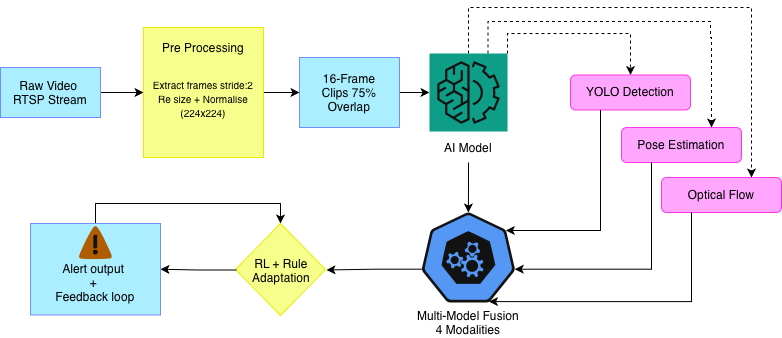

The diagram above was exported from draw.io. Its source (the exported page's mxGraphModel, read from the mxfile embedded in the PNG):
<mxGraphModel dx="976" dy="602" grid="1" gridSize="10" guides="1" tooltips="1" connect="1" arrows="1" fold="1" page="1" pageScale="1" pageWidth="827" pageHeight="1169" math="0" shadow="0">
  <root>
    <mxCell id="0" />
    <mxCell id="1" parent="0" />
    <mxCell id="7Dxi52zrED5bAnGkbwce-15" edge="1" parent="1" source="7Dxi52zrED5bAnGkbwce-1" style="edgeStyle=orthogonalEdgeStyle;rounded=0;orthogonalLoop=1;jettySize=auto;html=1;exitX=1;exitY=0.5;exitDx=0;exitDy=0;entryX=0;entryY=0.5;entryDx=0;entryDy=0;strokeColor=light-dark(#000000,#000000);" target="7Dxi52zrED5bAnGkbwce-4">
      <mxGeometry relative="1" as="geometry" />
    </mxCell>
    <mxCell id="7Dxi52zrED5bAnGkbwce-1" parent="1" style="rounded=0;whiteSpace=wrap;html=1;fillColor=light-dark(#0050EF,#AAEEFF);fontColor=#ffffff;strokeColor=light-dark(#001DBC,#728EFF);" value="" vertex="1">
      <mxGeometry height="50" width="100" x="40" y="250" as="geometry" />
    </mxCell>
    <mxCell id="7Dxi52zrED5bAnGkbwce-2" parent="1" style="text;html=1;whiteSpace=wrap;strokeColor=none;fillColor=none;align=center;verticalAlign=middle;rounded=0;" value="&lt;span style=&quot;color: light-dark(rgb(0, 0, 0), rgb(0, 0, 0));&quot;&gt;Raw Video&amp;nbsp;&lt;/span&gt;&lt;div&gt;&lt;span style=&quot;color: light-dark(rgb(0, 0, 0), rgb(0, 0, 0));&quot;&gt;RTSP Stream&lt;/span&gt;&lt;/div&gt;" vertex="1">
      <mxGeometry height="30" width="80" x="50" y="260" as="geometry" />
    </mxCell>
    <mxCell id="7Dxi52zrED5bAnGkbwce-16" edge="1" parent="1" source="7Dxi52zrED5bAnGkbwce-4" style="edgeStyle=orthogonalEdgeStyle;rounded=0;orthogonalLoop=1;jettySize=auto;html=1;exitX=1;exitY=0.5;exitDx=0;exitDy=0;entryX=0;entryY=0.5;entryDx=0;entryDy=0;strokeColor=light-dark(#000000,#000000);" target="7Dxi52zrED5bAnGkbwce-7">
      <mxGeometry relative="1" as="geometry" />
    </mxCell>
    <mxCell id="7Dxi52zrED5bAnGkbwce-4" parent="1" style="rounded=0;whiteSpace=wrap;html=1;fillColor=light-dark(#0050EF,#F7FF8C);fontColor=#ffffff;strokeColor=light-dark(#001DBC,#EBEB00);" value="" vertex="1">
      <mxGeometry height="130" width="120" x="183" y="210" as="geometry" />
    </mxCell>
    <mxCell id="7Dxi52zrED5bAnGkbwce-5" parent="1" style="text;html=1;whiteSpace=wrap;strokeColor=none;fillColor=none;align=center;verticalAlign=middle;rounded=0;" value="&lt;font&gt;&lt;span style=&quot;caret-color: rgb(0, 0, 0); color: light-dark(rgb(0, 0, 0), rgb(0, 0, 0));&quot;&gt;Pre Processing&lt;/span&gt;&lt;/font&gt;" vertex="1">
      <mxGeometry height="30" width="100" x="193" y="215" as="geometry" />
    </mxCell>
    <mxCell id="7Dxi52zrED5bAnGkbwce-6" parent="1" style="text;html=1;whiteSpace=wrap;strokeColor=none;fillColor=none;align=center;verticalAlign=middle;rounded=0;" value="&lt;span style=&quot;text-align: left; color: light-dark(rgb(0, 0, 0), rgb(0, 0, 0));&quot;&gt;&lt;font style=&quot;font-size: 10px;&quot;&gt;Extract frames stride:2&lt;/font&gt;&lt;/span&gt;&lt;div&gt;&lt;span style=&quot;text-align: left; color: light-dark(rgb(0, 0, 0), rgb(0, 0, 0));&quot;&gt;&lt;font style=&quot;font-size: 10px;&quot;&gt;Re size + Normalise (224x224)&lt;/font&gt;&lt;/span&gt;&lt;/div&gt;&lt;div&gt;&lt;span style=&quot;text-align: left; color: light-dark(rgb(0, 0, 0), rgb(0, 0, 0));&quot;&gt;&lt;font style=&quot;font-size: 10px;&quot;&gt;&lt;br&gt;&lt;/font&gt;&lt;/span&gt;&lt;/div&gt;" vertex="1">
      <mxGeometry height="84" width="110" x="188" y="246" as="geometry" />
    </mxCell>
    <mxCell id="7Dxi52zrED5bAnGkbwce-17" edge="1" parent="1" source="7Dxi52zrED5bAnGkbwce-7" style="edgeStyle=orthogonalEdgeStyle;rounded=0;orthogonalLoop=1;jettySize=auto;html=1;exitX=1;exitY=0.5;exitDx=0;exitDy=0;strokeColor=light-dark(#000000,#000000);" target="7Dxi52zrED5bAnGkbwce-9">
      <mxGeometry relative="1" as="geometry" />
    </mxCell>
    <mxCell id="7Dxi52zrED5bAnGkbwce-7" parent="1" style="rounded=0;whiteSpace=wrap;html=1;fillColor=light-dark(#0050EF,#AAEEFF);fontColor=#ffffff;strokeColor=light-dark(#001DBC,#728EFF);" value="" vertex="1">
      <mxGeometry height="70" width="100" x="339" y="240" as="geometry" />
    </mxCell>
    <mxCell id="7Dxi52zrED5bAnGkbwce-8" parent="1" style="text;html=1;whiteSpace=wrap;strokeColor=none;fillColor=none;align=center;verticalAlign=middle;rounded=0;" value="&lt;font&gt;&lt;span style=&quot;caret-color: rgb(0, 0, 0); color: light-dark(rgb(0, 0, 0), rgb(0, 0, 0));&quot;&gt;16-Frame Clips 75% Overlap&lt;/span&gt;&lt;/font&gt;" vertex="1">
      <mxGeometry height="30" width="80" x="349" y="260" as="geometry" />
    </mxCell>
    <mxCell id="7Dxi52zrED5bAnGkbwce-32" edge="1" parent="1" source="7Dxi52zrED5bAnGkbwce-9" style="edgeStyle=orthogonalEdgeStyle;rounded=0;orthogonalLoop=1;jettySize=auto;html=1;exitX=1;exitY=0;exitDx=0;exitDy=0;exitPerimeter=0;entryX=0.5;entryY=0;entryDx=0;entryDy=0;dashed=1;strokeColor=light-dark(#000000,#000000);" target="7Dxi52zrED5bAnGkbwce-18">
      <mxGeometry relative="1" as="geometry" />
    </mxCell>
    <mxCell id="7Dxi52zrED5bAnGkbwce-33" edge="1" parent="1" source="7Dxi52zrED5bAnGkbwce-9" style="edgeStyle=orthogonalEdgeStyle;rounded=0;orthogonalLoop=1;jettySize=auto;html=1;exitX=0.75;exitY=0;exitDx=0;exitDy=0;exitPerimeter=0;dashed=1;entryX=0.75;entryY=0;entryDx=0;entryDy=0;strokeColor=light-dark(#000000,#000000);" target="7Dxi52zrED5bAnGkbwce-22">
      <mxGeometry relative="1" as="geometry">
        <Array as="points">
          <mxPoint x="528" y="204" />
          <mxPoint x="750" y="204" />
          <mxPoint x="750" y="220" />
          <mxPoint x="751" y="220" />
        </Array>
        <mxPoint x="478.5" y="240" as="sourcePoint" />
        <mxPoint x="800" y="290" as="targetPoint" />
      </mxGeometry>
    </mxCell>
    <mxCell id="7Dxi52zrED5bAnGkbwce-34" edge="1" parent="1" source="7Dxi52zrED5bAnGkbwce-9" style="edgeStyle=orthogonalEdgeStyle;rounded=0;orthogonalLoop=1;jettySize=auto;html=1;exitX=0.5;exitY=0;exitDx=0;exitDy=0;exitPerimeter=0;entryX=0.75;entryY=0;entryDx=0;entryDy=0;dashed=1;strokeColor=light-dark(#000000,#000000);" target="7Dxi52zrED5bAnGkbwce-20">
      <mxGeometry relative="1" as="geometry">
        <Array as="points">
          <mxPoint x="508" y="190" />
          <mxPoint x="791" y="190" />
        </Array>
        <mxPoint x="459" y="226" as="sourcePoint" />
        <mxPoint x="691" y="350" as="targetPoint" />
      </mxGeometry>
    </mxCell>
    <mxCell id="7Dxi52zrED5bAnGkbwce-9" parent="1" style="sketch=0;points=[[0,0,0],[0.25,0,0],[0.5,0,0],[0.75,0,0],[1,0,0],[0,1,0],[0.25,1,0],[0.5,1,0],[0.75,1,0],[1,1,0],[0,0.25,0],[0,0.5,0],[0,0.75,0],[1,0.25,0],[1,0.5,0],[1,0.75,0]];outlineConnect=0;fontColor=#232F3E;fillColor=#01A88D;strokeColor=#ffffff;dashed=0;verticalLabelPosition=bottom;verticalAlign=top;align=center;html=1;fontSize=12;fontStyle=0;aspect=fixed;shape=mxgraph.aws4.resourceIcon;resIcon=mxgraph.aws4.machine_learning;" value="" vertex="1">
      <mxGeometry height="78" width="78" x="469" y="236" as="geometry" />
    </mxCell>
    <mxCell id="7Dxi52zrED5bAnGkbwce-10" parent="1" style="text;html=1;whiteSpace=wrap;strokeColor=none;fillColor=none;align=center;verticalAlign=middle;rounded=0;" value="&lt;span style=&quot;color: light-dark(rgb(0, 0, 0), rgb(0, 0, 0));&quot;&gt;AI Model&lt;/span&gt;" vertex="1">
      <mxGeometry height="30" width="60" x="478" y="315" as="geometry" />
    </mxCell>
    <mxCell id="7Dxi52zrED5bAnGkbwce-18" parent="1" style="rounded=1;whiteSpace=wrap;html=1;fillColor=#6a00ff;fontColor=#ffffff;strokeColor=light-dark(#3700CC,#FF35EA);" value="" vertex="1">
      <mxGeometry height="35" width="120" x="610" y="257.5" as="geometry" />
    </mxCell>
    <mxCell id="7Dxi52zrED5bAnGkbwce-19" parent="1" style="text;html=1;whiteSpace=wrap;strokeColor=none;fillColor=none;align=center;verticalAlign=middle;rounded=0;" value="&lt;span style=&quot;color: light-dark(rgb(0, 0, 0), rgb(0, 0, 0));&quot;&gt;YOLO Detection&lt;/span&gt;" vertex="1">
      <mxGeometry height="30" width="100" x="620" y="259" as="geometry" />
    </mxCell>
    <mxCell id="7Dxi52zrED5bAnGkbwce-20" parent="1" style="rounded=1;whiteSpace=wrap;html=1;fillColor=#6a00ff;fontColor=#ffffff;strokeColor=light-dark(#3700CC,#FF35EA);" value="" vertex="1">
      <mxGeometry height="35" width="120" x="701" y="360" as="geometry" />
    </mxCell>
    <mxCell id="7Dxi52zrED5bAnGkbwce-21" parent="1" style="text;html=1;whiteSpace=wrap;strokeColor=none;fillColor=none;align=center;verticalAlign=middle;rounded=0;" value="&lt;span style=&quot;color: light-dark(rgb(0, 0, 0), rgb(0, 0, 0));&quot;&gt;Optical Flow&lt;/span&gt;" vertex="1">
      <mxGeometry height="30" width="100" x="711" y="361.5" as="geometry" />
    </mxCell>
    <mxCell id="7Dxi52zrED5bAnGkbwce-22" parent="1" style="rounded=1;whiteSpace=wrap;html=1;fillColor=#6a00ff;fontColor=#ffffff;strokeColor=light-dark(#3700CC,#FF35EA);" value="" vertex="1">
      <mxGeometry height="35" width="120" x="661" y="310" as="geometry" />
    </mxCell>
    <mxCell id="7Dxi52zrED5bAnGkbwce-23" parent="1" style="text;html=1;whiteSpace=wrap;strokeColor=none;fillColor=none;align=center;verticalAlign=middle;rounded=0;" value="&lt;span style=&quot;color: light-dark(rgb(0, 0, 0), rgb(0, 0, 0));&quot;&gt;Pose Estimation&lt;/span&gt;" vertex="1">
      <mxGeometry height="30" width="100" x="671" y="311.5" as="geometry" />
    </mxCell>
    <mxCell id="7Dxi52zrED5bAnGkbwce-39" edge="1" parent="1" source="7Dxi52zrED5bAnGkbwce-24" style="edgeStyle=orthogonalEdgeStyle;rounded=0;orthogonalLoop=1;jettySize=auto;html=1;exitX=0.005;exitY=0.63;exitDx=0;exitDy=0;exitPerimeter=0;entryX=1;entryY=0.5;entryDx=0;entryDy=0;strokeColor=light-dark(#000000,#000000);" target="7Dxi52zrED5bAnGkbwce-38">
      <mxGeometry relative="1" as="geometry" />
    </mxCell>
    <mxCell id="7Dxi52zrED5bAnGkbwce-24" parent="1" style="aspect=fixed;sketch=0;html=1;dashed=0;whitespace=wrap;verticalLabelPosition=bottom;verticalAlign=top;fillColor=#2875E2;strokeColor=#ffffff;points=[[0.005,0.63,0],[0.1,0.2,0],[0.9,0.2,0],[0.5,0,0],[0.995,0.63,0],[0.72,0.99,0],[0.5,1,0],[0.28,0.99,0]];shape=mxgraph.kubernetes.icon2;prIcon=control_plane" value="" vertex="1">
      <mxGeometry height="90" width="93.74" x="461" y="395" as="geometry" />
    </mxCell>
    <mxCell id="7Dxi52zrED5bAnGkbwce-27" edge="1" parent="1" source="7Dxi52zrED5bAnGkbwce-18" style="edgeStyle=orthogonalEdgeStyle;rounded=0;orthogonalLoop=1;jettySize=auto;html=1;exitX=0.25;exitY=1;exitDx=0;exitDy=0;entryX=0.9;entryY=0.2;entryDx=0;entryDy=0;entryPerimeter=0;strokeColor=light-dark(#000000,#000000);" target="7Dxi52zrED5bAnGkbwce-24">
      <mxGeometry relative="1" as="geometry">
        <Array as="points">
          <mxPoint x="640" y="413" />
        </Array>
      </mxGeometry>
    </mxCell>
    <mxCell id="7Dxi52zrED5bAnGkbwce-28" edge="1" parent="1" source="7Dxi52zrED5bAnGkbwce-22" style="edgeStyle=orthogonalEdgeStyle;rounded=0;orthogonalLoop=1;jettySize=auto;html=1;exitX=0.25;exitY=1;exitDx=0;exitDy=0;entryX=0.995;entryY=0.63;entryDx=0;entryDy=0;entryPerimeter=0;strokeColor=light-dark(#000000,#000000);" target="7Dxi52zrED5bAnGkbwce-24">
      <mxGeometry relative="1" as="geometry" />
    </mxCell>
    <mxCell id="7Dxi52zrED5bAnGkbwce-29" edge="1" parent="1" source="7Dxi52zrED5bAnGkbwce-20" style="edgeStyle=orthogonalEdgeStyle;rounded=0;orthogonalLoop=1;jettySize=auto;html=1;exitX=0.25;exitY=1;exitDx=0;exitDy=0;entryX=0.72;entryY=0.99;entryDx=0;entryDy=0;entryPerimeter=0;strokeColor=light-dark(#000000,#000000);" target="7Dxi52zrED5bAnGkbwce-24">
      <mxGeometry relative="1" as="geometry">
        <Array as="points">
          <mxPoint x="731" y="484" />
        </Array>
      </mxGeometry>
    </mxCell>
    <mxCell id="7Dxi52zrED5bAnGkbwce-30" edge="1" parent="1" source="7Dxi52zrED5bAnGkbwce-10" style="edgeStyle=orthogonalEdgeStyle;rounded=0;orthogonalLoop=1;jettySize=auto;html=1;exitX=0.5;exitY=1;exitDx=0;exitDy=0;entryX=0.5;entryY=0;entryDx=0;entryDy=0;entryPerimeter=0;strokeColor=light-dark(#000000,#000000);" target="7Dxi52zrED5bAnGkbwce-24">
      <mxGeometry relative="1" as="geometry" />
    </mxCell>
    <mxCell id="7Dxi52zrED5bAnGkbwce-35" parent="1" style="text;html=1;whiteSpace=wrap;strokeColor=none;fillColor=none;align=center;verticalAlign=middle;rounded=0;" value="&lt;span style=&quot;color: light-dark(rgb(0, 0, 0), rgb(0, 0, 0));&quot;&gt;Multi-Model Fusion&lt;/span&gt;&lt;div&gt;&lt;span style=&quot;color: light-dark(rgb(0, 0, 0), rgb(0, 0, 0));&quot;&gt;4 Modalities&lt;/span&gt;&lt;/div&gt;" vertex="1">
      <mxGeometry height="30" width="120" x="448" y="490" as="geometry" />
    </mxCell>
    <mxCell id="7Dxi52zrED5bAnGkbwce-37" parent="1" style="rhombus;whiteSpace=wrap;html=1;fillColor=light-dark(#FFFFFF,#F7FF8C);strokeColor=light-dark(#000000,#EBEB00);" value="" vertex="1">
      <mxGeometry height="92" width="90" x="275" y="406" as="geometry" />
    </mxCell>
    <mxCell id="7Dxi52zrED5bAnGkbwce-42" edge="1" parent="1" source="7Dxi52zrED5bAnGkbwce-38" style="edgeStyle=orthogonalEdgeStyle;rounded=0;orthogonalLoop=1;jettySize=auto;html=1;exitX=0;exitY=0.5;exitDx=0;exitDy=0;entryX=1;entryY=0.5;entryDx=0;entryDy=0;strokeColor=light-dark(#000000,#000000);" target="7Dxi52zrED5bAnGkbwce-40">
      <mxGeometry relative="1" as="geometry" />
    </mxCell>
    <mxCell id="7Dxi52zrED5bAnGkbwce-38" parent="1" style="text;html=1;whiteSpace=wrap;strokeColor=none;fillColor=none;align=center;verticalAlign=middle;rounded=0;" value="&lt;span style=&quot;color: light-dark(rgb(0, 0, 0), rgb(0, 0, 0));&quot;&gt;RL + Rule Adaptation&lt;/span&gt;" vertex="1">
      <mxGeometry height="30" width="90" x="276" y="437.5" as="geometry" />
    </mxCell>
    <mxCell id="7Dxi52zrED5bAnGkbwce-44" edge="1" parent="1" source="7Dxi52zrED5bAnGkbwce-40" style="edgeStyle=orthogonalEdgeStyle;rounded=0;orthogonalLoop=1;jettySize=auto;html=1;exitX=0.5;exitY=0;exitDx=0;exitDy=0;entryX=0.5;entryY=0;entryDx=0;entryDy=0;strokeColor=light-dark(#000000,#000000);" target="7Dxi52zrED5bAnGkbwce-37">
      <mxGeometry relative="1" as="geometry" />
    </mxCell>
    <mxCell id="7Dxi52zrED5bAnGkbwce-40" parent="1" style="rounded=0;whiteSpace=wrap;html=1;fillColor=light-dark(#0050EF,#AAEEFF);fontColor=#ffffff;strokeColor=light-dark(#001DBC,#728EFF);" value="" vertex="1">
      <mxGeometry height="91.5" width="130" x="70" y="406" as="geometry" />
    </mxCell>
    <mxCell id="7Dxi52zrED5bAnGkbwce-41" parent="1" style="shadow=0;dashed=0;html=1;strokeColor=none;fillColor=#4495D1;labelPosition=center;verticalLabelPosition=bottom;verticalAlign=top;align=center;outlineConnect=0;shape=mxgraph.veeam.2d.alert;" value="" vertex="1">
      <mxGeometry height="33.2" width="33.2" x="118.39999999999998" y="408.5" as="geometry" />
    </mxCell>
    <mxCell id="7Dxi52zrED5bAnGkbwce-43" parent="1" style="text;html=1;whiteSpace=wrap;strokeColor=none;fillColor=none;align=center;verticalAlign=middle;rounded=0;" value="&lt;span style=&quot;color: light-dark(rgb(0, 0, 0), rgb(0, 0, 0));&quot;&gt;Alert output&amp;nbsp;&lt;/span&gt;&lt;div&gt;&lt;span style=&quot;color: light-dark(rgb(0, 0, 0), rgb(0, 0, 0));&quot;&gt;+&amp;nbsp;&lt;/span&gt;&lt;div&gt;&lt;span style=&quot;color: light-dark(rgb(0, 0, 0), rgb(0, 0, 0));&quot;&gt;Feedback loop&lt;/span&gt;&lt;/div&gt;&lt;/div&gt;" vertex="1">
      <mxGeometry height="30" width="130" x="70" y="450" as="geometry" />
    </mxCell>
  </root>
</mxGraphModel>